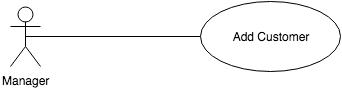

The diagram above was exported from draw.io. Its source (the exported page's mxGraphModel, read from the mxfile embedded in the PNG):
<mxGraphModel dx="794" dy="483" grid="1" gridSize="10" guides="1" tooltips="1" connect="1" arrows="1" fold="1" page="1" pageScale="1" pageWidth="826" pageHeight="1169" background="#ffffff" math="0" shadow="0">
  <root>
    <mxCell id="0" />
    <mxCell id="1" parent="0" />
    <mxCell id="2" style="edgeStyle=orthogonalEdgeStyle;rounded=0;html=1;exitX=0.5;exitY=0.5;exitPerimeter=0;jettySize=auto;orthogonalLoop=1;endArrow=none;endFill=0;entryX=0;entryY=0.5;" edge="1" source="3" target="4" parent="1">
      <mxGeometry x="185" y="175" as="geometry">
        <mxPoint x="360" y="180" as="targetPoint" />
        <Array as="points">
          <mxPoint x="360" y="175" />
        </Array>
      </mxGeometry>
    </mxCell>
    <mxCell id="3" value="Manager" style="shape=umlActor;verticalLabelPosition=bottom;labelBackgroundColor=#ffffff;verticalAlign=top;html=1;" vertex="1" parent="1">
      <mxGeometry x="170" y="145" width="30" height="60" as="geometry" />
    </mxCell>
    <mxCell id="4" value="Add Customer" style="ellipse;whiteSpace=wrap;html=1;" vertex="1" parent="1">
      <mxGeometry x="360" y="140" width="140" height="70" as="geometry" />
    </mxCell>
  </root>
</mxGraphModel>